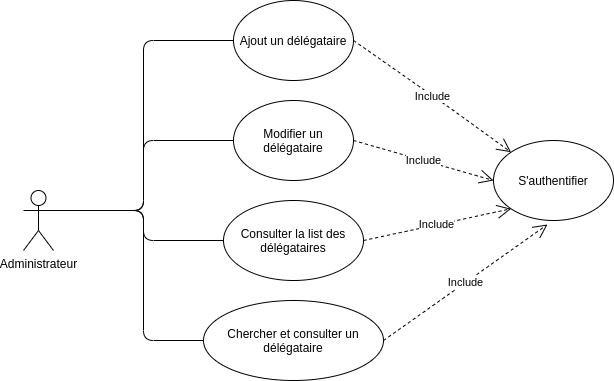

The diagram above was exported from draw.io. Its source (the exported page's mxGraphModel, read from the mxfile embedded in the PNG):
<mxGraphModel dx="1422" dy="811" grid="1" gridSize="10" guides="1" tooltips="1" connect="1" arrows="1" fold="1" page="1" pageScale="1" pageWidth="850" pageHeight="1100" math="0" shadow="0">
  <root>
    <mxCell id="_MuZCdROZOt7-9FRi-Dd-0" />
    <mxCell id="_MuZCdROZOt7-9FRi-Dd-1" parent="_MuZCdROZOt7-9FRi-Dd-0" />
    <mxCell id="_MuZCdROZOt7-9FRi-Dd-2" value="Administrateur" style="shape=umlActor;verticalLabelPosition=bottom;verticalAlign=top;html=1;outlineConnect=0;" vertex="1" parent="_MuZCdROZOt7-9FRi-Dd-1">
      <mxGeometry x="200" y="490" width="30" height="60" as="geometry" />
    </mxCell>
    <mxCell id="_MuZCdROZOt7-9FRi-Dd-3" value="Consulter la list des délégataires" style="ellipse;whiteSpace=wrap;html=1;" vertex="1" parent="_MuZCdROZOt7-9FRi-Dd-1">
      <mxGeometry x="400" y="500" width="140" height="80" as="geometry" />
    </mxCell>
    <mxCell id="_MuZCdROZOt7-9FRi-Dd-4" value="Chercher et consulter un délégataire" style="ellipse;whiteSpace=wrap;html=1;" vertex="1" parent="_MuZCdROZOt7-9FRi-Dd-1">
      <mxGeometry x="380" y="600" width="180" height="80" as="geometry" />
    </mxCell>
    <mxCell id="_MuZCdROZOt7-9FRi-Dd-5" value="S'authentifier" style="ellipse;whiteSpace=wrap;html=1;" vertex="1" parent="_MuZCdROZOt7-9FRi-Dd-1">
      <mxGeometry x="670" y="440" width="120" height="80" as="geometry" />
    </mxCell>
    <mxCell id="_MuZCdROZOt7-9FRi-Dd-6" value="Ajout un délégataire" style="ellipse;whiteSpace=wrap;html=1;" vertex="1" parent="_MuZCdROZOt7-9FRi-Dd-1">
      <mxGeometry x="410" y="300" width="120" height="80" as="geometry" />
    </mxCell>
    <mxCell id="_MuZCdROZOt7-9FRi-Dd-7" value="Modifier un délégataire" style="ellipse;whiteSpace=wrap;html=1;" vertex="1" parent="_MuZCdROZOt7-9FRi-Dd-1">
      <mxGeometry x="410" y="400" width="120" height="80" as="geometry" />
    </mxCell>
    <mxCell id="_MuZCdROZOt7-9FRi-Dd-8" value="" style="endArrow=none;html=1;exitX=1;exitY=0.3333333333333333;exitDx=0;exitDy=0;exitPerimeter=0;entryX=0;entryY=0.5;entryDx=0;entryDy=0;" edge="1" parent="_MuZCdROZOt7-9FRi-Dd-1" source="_MuZCdROZOt7-9FRi-Dd-2" target="_MuZCdROZOt7-9FRi-Dd-6">
      <mxGeometry width="50" height="50" relative="1" as="geometry">
        <mxPoint x="620" y="660" as="sourcePoint" />
        <mxPoint x="670" y="610" as="targetPoint" />
        <Array as="points">
          <mxPoint x="320" y="510" />
          <mxPoint x="320" y="340" />
        </Array>
      </mxGeometry>
    </mxCell>
    <mxCell id="_MuZCdROZOt7-9FRi-Dd-9" value="" style="endArrow=none;html=1;entryX=0;entryY=0.5;entryDx=0;entryDy=0;" edge="1" parent="_MuZCdROZOt7-9FRi-Dd-1" target="_MuZCdROZOt7-9FRi-Dd-7">
      <mxGeometry width="50" height="50" relative="1" as="geometry">
        <mxPoint x="240" y="510" as="sourcePoint" />
        <mxPoint x="370" y="350" as="targetPoint" />
        <Array as="points">
          <mxPoint x="320" y="510" />
          <mxPoint x="320" y="440" />
        </Array>
      </mxGeometry>
    </mxCell>
    <mxCell id="_MuZCdROZOt7-9FRi-Dd-10" value="" style="endArrow=none;html=1;entryX=0;entryY=0.5;entryDx=0;entryDy=0;exitX=1;exitY=0.3333333333333333;exitDx=0;exitDy=0;exitPerimeter=0;" edge="1" parent="_MuZCdROZOt7-9FRi-Dd-1" source="_MuZCdROZOt7-9FRi-Dd-2" target="_MuZCdROZOt7-9FRi-Dd-3">
      <mxGeometry width="50" height="50" relative="1" as="geometry">
        <mxPoint x="250" y="520" as="sourcePoint" />
        <mxPoint x="370" y="450" as="targetPoint" />
        <Array as="points">
          <mxPoint x="320" y="510" />
          <mxPoint x="320" y="540" />
        </Array>
      </mxGeometry>
    </mxCell>
    <mxCell id="_MuZCdROZOt7-9FRi-Dd-11" value="" style="endArrow=none;html=1;entryX=0;entryY=0.5;entryDx=0;entryDy=0;exitX=1;exitY=0.3333333333333333;exitDx=0;exitDy=0;exitPerimeter=0;" edge="1" parent="_MuZCdROZOt7-9FRi-Dd-1" source="_MuZCdROZOt7-9FRi-Dd-2" target="_MuZCdROZOt7-9FRi-Dd-4">
      <mxGeometry width="50" height="50" relative="1" as="geometry">
        <mxPoint x="240" y="520" as="sourcePoint" />
        <mxPoint x="360" y="550" as="targetPoint" />
        <Array as="points">
          <mxPoint x="320" y="510" />
          <mxPoint x="320" y="640" />
        </Array>
      </mxGeometry>
    </mxCell>
    <mxCell id="_MuZCdROZOt7-9FRi-Dd-12" value="Include" style="endArrow=open;endSize=12;dashed=1;html=1;exitX=1;exitY=0.5;exitDx=0;exitDy=0;entryX=0;entryY=0;entryDx=0;entryDy=0;" edge="1" parent="_MuZCdROZOt7-9FRi-Dd-1" source="_MuZCdROZOt7-9FRi-Dd-6" target="_MuZCdROZOt7-9FRi-Dd-5">
      <mxGeometry width="160" relative="1" as="geometry">
        <mxPoint x="570" y="640" as="sourcePoint" />
        <mxPoint x="730" y="640" as="targetPoint" />
        <Array as="points">
          <mxPoint x="630" y="410" />
        </Array>
      </mxGeometry>
    </mxCell>
    <mxCell id="_MuZCdROZOt7-9FRi-Dd-13" value="Include" style="endArrow=open;endSize=12;dashed=1;html=1;exitX=1;exitY=0.5;exitDx=0;exitDy=0;entryX=0;entryY=0.5;entryDx=0;entryDy=0;" edge="1" parent="_MuZCdROZOt7-9FRi-Dd-1" source="_MuZCdROZOt7-9FRi-Dd-7" target="_MuZCdROZOt7-9FRi-Dd-5">
      <mxGeometry width="160" relative="1" as="geometry">
        <mxPoint x="540" y="350" as="sourcePoint" />
        <mxPoint x="630" y="540" as="targetPoint" />
      </mxGeometry>
    </mxCell>
    <mxCell id="_MuZCdROZOt7-9FRi-Dd-14" value="Include" style="endArrow=open;endSize=12;dashed=1;html=1;exitX=1;exitY=0.5;exitDx=0;exitDy=0;entryX=0;entryY=1;entryDx=0;entryDy=0;" edge="1" parent="_MuZCdROZOt7-9FRi-Dd-1" source="_MuZCdROZOt7-9FRi-Dd-3" target="_MuZCdROZOt7-9FRi-Dd-5">
      <mxGeometry width="160" relative="1" as="geometry">
        <mxPoint x="540" y="450" as="sourcePoint" />
        <mxPoint x="680" y="490" as="targetPoint" />
      </mxGeometry>
    </mxCell>
    <mxCell id="_MuZCdROZOt7-9FRi-Dd-15" value="Include" style="endArrow=open;endSize=12;dashed=1;html=1;exitX=1;exitY=0.5;exitDx=0;exitDy=0;entryX=0.45;entryY=1.05;entryDx=0;entryDy=0;entryPerimeter=0;" edge="1" parent="_MuZCdROZOt7-9FRi-Dd-1" source="_MuZCdROZOt7-9FRi-Dd-4" target="_MuZCdROZOt7-9FRi-Dd-5">
      <mxGeometry width="160" relative="1" as="geometry">
        <mxPoint x="550" y="550" as="sourcePoint" />
        <mxPoint x="680" y="490" as="targetPoint" />
      </mxGeometry>
    </mxCell>
  </root>
</mxGraphModel>